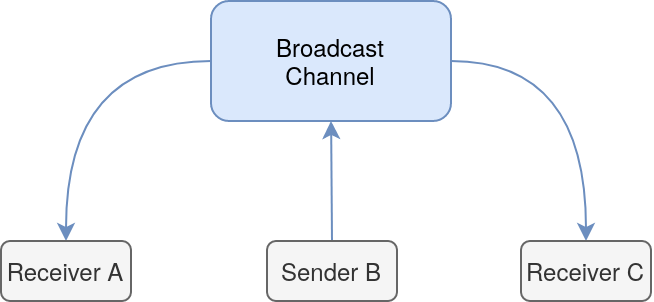

The diagram above was exported from draw.io. Its source (the exported page's mxGraphModel, read from the mxfile embedded in the PNG):
<mxGraphModel dx="2237" dy="1118" grid="1" gridSize="10" guides="1" tooltips="1" connect="1" arrows="1" fold="1" page="1" pageScale="1" pageWidth="850" pageHeight="1100" math="0" shadow="0">
  <root>
    <mxCell id="0" />
    <mxCell id="1" parent="0" />
    <mxCell id="2" style="edgeStyle=orthogonalEdgeStyle;curved=1;rounded=0;comic=0;orthogonalLoop=1;jettySize=auto;html=1;exitX=1;exitY=0.5;exitDx=0;exitDy=0;entryX=0.5;entryY=0;entryDx=0;entryDy=0;startArrow=none;startFill=0;fillColor=#dae8fc;strokeColor=#6c8ebf;" edge="1" source="3" target="8" parent="1">
      <mxGeometry relative="1" as="geometry" />
    </mxCell>
    <mxCell id="3" value="&lt;div&gt;Broadcast&lt;br&gt;&lt;/div&gt;&lt;div&gt;Channel&lt;/div&gt;" style="rounded=1;whiteSpace=wrap;html=1;fillColor=#dae8fc;strokeColor=#6c8ebf;" vertex="1" parent="1">
      <mxGeometry x="368" y="360" width="120" height="60" as="geometry" />
    </mxCell>
    <mxCell id="4" style="edgeStyle=orthogonalEdgeStyle;curved=1;rounded=0;comic=0;orthogonalLoop=1;jettySize=auto;html=1;exitX=0.5;exitY=0;exitDx=0;exitDy=0;entryX=0.5;entryY=1;entryDx=0;entryDy=0;startArrow=none;startFill=0;endArrow=classic;endFill=1;fillColor=#dae8fc;strokeColor=#6c8ebf;" edge="1" source="5" target="3" parent="1">
      <mxGeometry relative="1" as="geometry" />
    </mxCell>
    <mxCell id="5" value="&lt;div&gt;Sender B&lt;/div&gt;" style="rounded=1;whiteSpace=wrap;html=1;fillColor=#f5f5f5;strokeColor=#666666;fontColor=#333333;" vertex="1" parent="1">
      <mxGeometry x="396" y="480" width="65" height="30" as="geometry" />
    </mxCell>
    <mxCell id="6" style="edgeStyle=orthogonalEdgeStyle;curved=1;rounded=0;comic=0;orthogonalLoop=1;jettySize=auto;html=1;exitX=0.5;exitY=0;exitDx=0;exitDy=0;entryX=0;entryY=0.5;entryDx=0;entryDy=0;startArrow=classic;startFill=1;endArrow=none;endFill=0;fillColor=#dae8fc;strokeColor=#6c8ebf;" edge="1" source="7" target="3" parent="1">
      <mxGeometry relative="1" as="geometry" />
    </mxCell>
    <mxCell id="7" value="Receiver A" style="rounded=1;whiteSpace=wrap;html=1;fillColor=#f5f5f5;fontColor=#333333;strokeColor=#666666;" vertex="1" parent="1">
      <mxGeometry x="263" y="480" width="65" height="30" as="geometry" />
    </mxCell>
    <mxCell id="8" value="Receiver C" style="rounded=1;whiteSpace=wrap;html=1;fillColor=#f5f5f5;fontColor=#333333;strokeColor=#666666;" vertex="1" parent="1">
      <mxGeometry x="523" y="480" width="65" height="30" as="geometry" />
    </mxCell>
  </root>
</mxGraphModel>